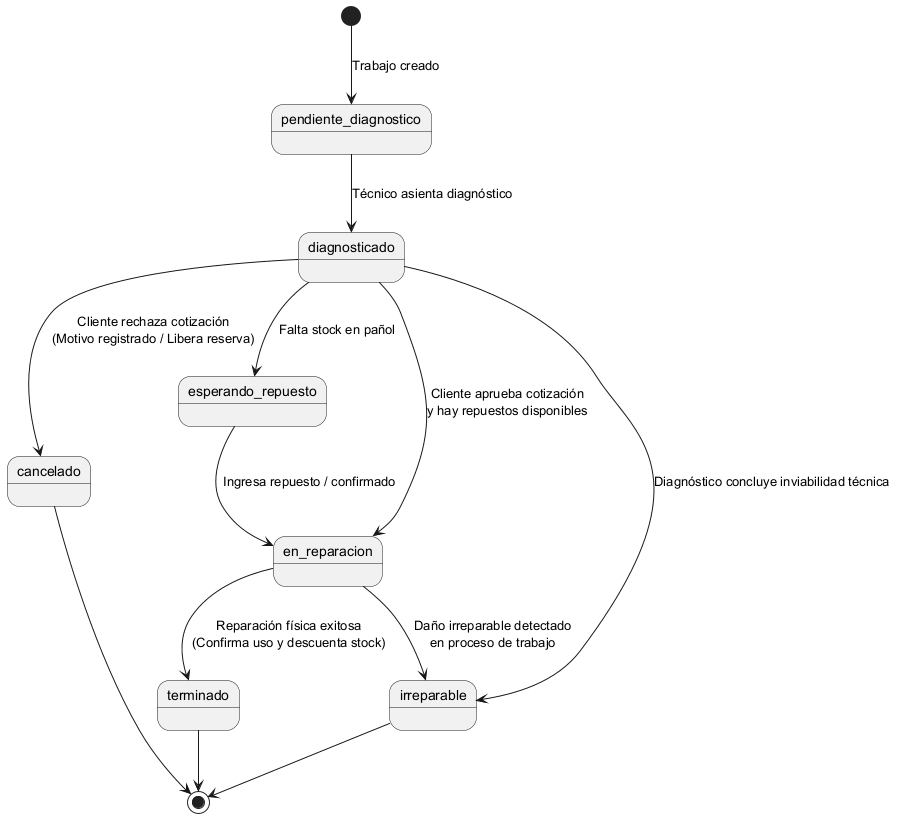

The diagram above was rendered by PlantUML. Its source (embedded in the PNG):
@startuml estado_trabajo
skinparam style strictuml

[*] --> pendiente_diagnostico : Trabajo creado

pendiente_diagnostico --> diagnosticado : Técnico asienta diagnóstico

diagnosticado --> esperando_repuesto : Falta stock en pañol
diagnosticado --> en_reparacion : Cliente aprueba cotización\ny hay repuestos disponibles

esperando_repuesto --> en_reparacion : Ingresa repuesto / confirmado

en_reparacion --> terminado : Reparación física exitosa\n(Confirma uso y descuenta stock)

diagnosticado --> cancelado : Cliente rechaza cotización\n(Motivo registrado / Libera reserva)

en_reparacion --> irreparable : Daño irreparable detectado\nen proceso de trabajo

diagnosticado --> irreparable : Diagnóstico concluye inviabilidad técnica

terminado --> [*]
cancelado --> [*]
irreparable --> [*]
@enduml